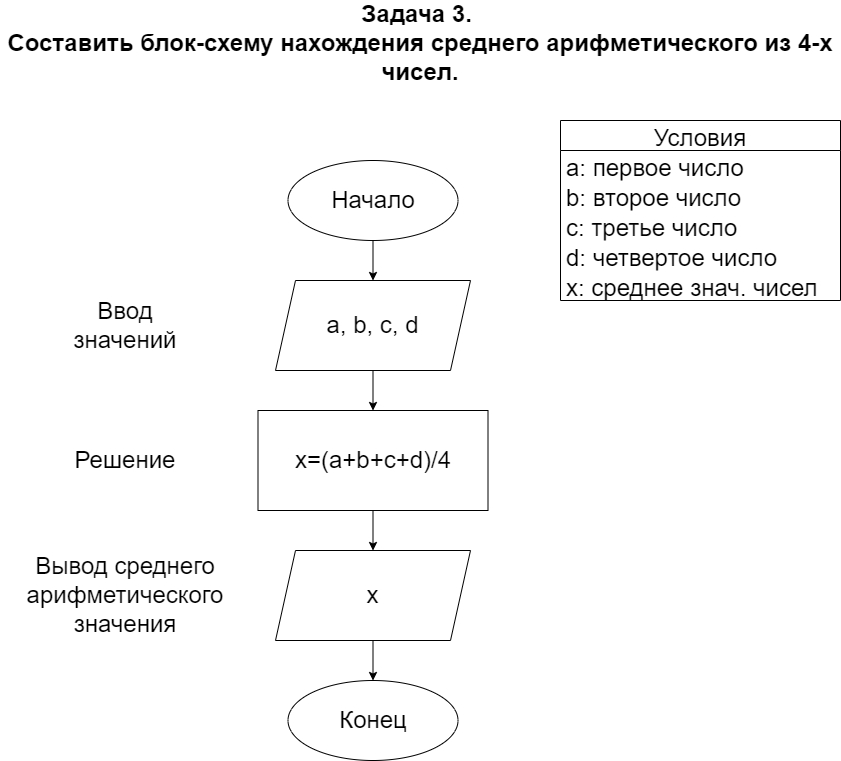

The diagram above was exported from draw.io. Its source (the exported page's mxGraphModel, read from the mxfile embedded in the PNG):
<mxGraphModel dx="1021" dy="1749" grid="1" gridSize="10" guides="1" tooltips="1" connect="1" arrows="1" fold="1" page="1" pageScale="1" pageWidth="827" pageHeight="1169" math="0" shadow="0">
  <root>
    <mxCell id="0" />
    <mxCell id="1" parent="0" />
    <mxCell id="kNTTVvuag3Ar4yawgpEw-15" style="edgeStyle=orthogonalEdgeStyle;rounded=0;orthogonalLoop=1;jettySize=auto;html=1;exitX=0.5;exitY=1;exitDx=0;exitDy=0;entryX=0.5;entryY=0;entryDx=0;entryDy=0;fontSize=24;" edge="1" parent="1" source="kNTTVvuag3Ar4yawgpEw-1" target="kNTTVvuag3Ar4yawgpEw-13">
      <mxGeometry relative="1" as="geometry" />
    </mxCell>
    <mxCell id="kNTTVvuag3Ar4yawgpEw-1" value="&lt;font style=&quot;font-size: 24px;&quot;&gt;Начало&lt;/font&gt;" style="ellipse;whiteSpace=wrap;html=1;" vertex="1" parent="1">
      <mxGeometry x="287.5" y="122" width="170" height="80" as="geometry" />
    </mxCell>
    <mxCell id="kNTTVvuag3Ar4yawgpEw-2" value="Условия" style="swimlane;fontStyle=0;childLayout=stackLayout;horizontal=1;startSize=30;horizontalStack=0;resizeParent=1;resizeParentMax=0;resizeLast=0;collapsible=1;marginBottom=0;fontSize=24;" vertex="1" parent="1">
      <mxGeometry x="560" y="82" width="280" height="180" as="geometry">
        <mxRectangle x="620" width="130" height="40" as="alternateBounds" />
      </mxGeometry>
    </mxCell>
    <mxCell id="kNTTVvuag3Ar4yawgpEw-4" value="a: первое число" style="text;strokeColor=none;fillColor=none;align=left;verticalAlign=middle;spacingLeft=4;spacingRight=4;overflow=hidden;points=[[0,0.5],[1,0.5]];portConstraint=eastwest;rotatable=0;fontSize=24;" vertex="1" parent="kNTTVvuag3Ar4yawgpEw-2">
      <mxGeometry y="30" width="280" height="30" as="geometry" />
    </mxCell>
    <mxCell id="kNTTVvuag3Ar4yawgpEw-5" value="b: второе число" style="text;strokeColor=none;fillColor=none;align=left;verticalAlign=middle;spacingLeft=4;spacingRight=4;overflow=hidden;points=[[0,0.5],[1,0.5]];portConstraint=eastwest;rotatable=0;fontSize=24;" vertex="1" parent="kNTTVvuag3Ar4yawgpEw-2">
      <mxGeometry y="60" width="280" height="30" as="geometry" />
    </mxCell>
    <mxCell id="kNTTVvuag3Ar4yawgpEw-6" value="c: третье число" style="text;strokeColor=none;fillColor=none;align=left;verticalAlign=middle;spacingLeft=4;spacingRight=4;overflow=hidden;points=[[0,0.5],[1,0.5]];portConstraint=eastwest;rotatable=0;fontSize=24;" vertex="1" parent="kNTTVvuag3Ar4yawgpEw-2">
      <mxGeometry y="90" width="280" height="30" as="geometry" />
    </mxCell>
    <mxCell id="kNTTVvuag3Ar4yawgpEw-7" value="d: четвертое число" style="text;strokeColor=none;fillColor=none;align=left;verticalAlign=middle;spacingLeft=4;spacingRight=4;overflow=hidden;points=[[0,0.5],[1,0.5]];portConstraint=eastwest;rotatable=0;fontSize=24;" vertex="1" parent="kNTTVvuag3Ar4yawgpEw-2">
      <mxGeometry y="120" width="280" height="30" as="geometry" />
    </mxCell>
    <mxCell id="kNTTVvuag3Ar4yawgpEw-8" value="x: среднее знач. чисел" style="text;strokeColor=none;fillColor=none;align=left;verticalAlign=middle;spacingLeft=4;spacingRight=4;overflow=hidden;points=[[0,0.5],[1,0.5]];portConstraint=eastwest;rotatable=0;fontSize=24;" vertex="1" parent="kNTTVvuag3Ar4yawgpEw-2">
      <mxGeometry y="150" width="280" height="30" as="geometry" />
    </mxCell>
    <mxCell id="kNTTVvuag3Ar4yawgpEw-20" style="edgeStyle=orthogonalEdgeStyle;rounded=0;orthogonalLoop=1;jettySize=auto;html=1;exitX=0.5;exitY=1;exitDx=0;exitDy=0;entryX=0.5;entryY=0;entryDx=0;entryDy=0;fontSize=24;" edge="1" parent="1" source="kNTTVvuag3Ar4yawgpEw-10" target="kNTTVvuag3Ar4yawgpEw-19">
      <mxGeometry relative="1" as="geometry" />
    </mxCell>
    <mxCell id="kNTTVvuag3Ar4yawgpEw-10" value="x" style="shape=parallelogram;perimeter=parallelogramPerimeter;whiteSpace=wrap;html=1;fixedSize=1;fontSize=24;" vertex="1" parent="1">
      <mxGeometry x="275" y="512" width="195" height="90" as="geometry" />
    </mxCell>
    <mxCell id="kNTTVvuag3Ar4yawgpEw-17" style="edgeStyle=orthogonalEdgeStyle;rounded=0;orthogonalLoop=1;jettySize=auto;html=1;exitX=0.5;exitY=1;exitDx=0;exitDy=0;entryX=0.5;entryY=0;entryDx=0;entryDy=0;fontSize=24;" edge="1" parent="1" source="kNTTVvuag3Ar4yawgpEw-12" target="kNTTVvuag3Ar4yawgpEw-10">
      <mxGeometry relative="1" as="geometry" />
    </mxCell>
    <mxCell id="kNTTVvuag3Ar4yawgpEw-12" value="x=(a+b+c+d)/4" style="rounded=0;whiteSpace=wrap;html=1;fontSize=24;" vertex="1" parent="1">
      <mxGeometry x="257.5" y="372" width="230" height="100" as="geometry" />
    </mxCell>
    <mxCell id="kNTTVvuag3Ar4yawgpEw-16" style="edgeStyle=orthogonalEdgeStyle;rounded=0;orthogonalLoop=1;jettySize=auto;html=1;exitX=0.5;exitY=1;exitDx=0;exitDy=0;entryX=0.5;entryY=0;entryDx=0;entryDy=0;fontSize=24;" edge="1" parent="1" source="kNTTVvuag3Ar4yawgpEw-13" target="kNTTVvuag3Ar4yawgpEw-12">
      <mxGeometry relative="1" as="geometry" />
    </mxCell>
    <mxCell id="kNTTVvuag3Ar4yawgpEw-13" value="a, b, c, d" style="shape=parallelogram;perimeter=parallelogramPerimeter;whiteSpace=wrap;html=1;fixedSize=1;fontSize=24;" vertex="1" parent="1">
      <mxGeometry x="275" y="242" width="195" height="90" as="geometry" />
    </mxCell>
    <mxCell id="kNTTVvuag3Ar4yawgpEw-19" value="&lt;span style=&quot;font-size: 24px;&quot;&gt;Конец&lt;/span&gt;" style="ellipse;whiteSpace=wrap;html=1;" vertex="1" parent="1">
      <mxGeometry x="287.5" y="642" width="170" height="80" as="geometry" />
    </mxCell>
    <mxCell id="kNTTVvuag3Ar4yawgpEw-21" value="Ввод значений" style="text;html=1;strokeColor=none;fillColor=none;align=center;verticalAlign=middle;whiteSpace=wrap;rounded=0;fontSize=24;" vertex="1" parent="1">
      <mxGeometry x="60" y="272" width="130" height="30" as="geometry" />
    </mxCell>
    <mxCell id="kNTTVvuag3Ar4yawgpEw-22" value="Решение" style="text;html=1;strokeColor=none;fillColor=none;align=center;verticalAlign=middle;whiteSpace=wrap;rounded=0;fontSize=24;" vertex="1" parent="1">
      <mxGeometry x="95" y="407" width="60" height="30" as="geometry" />
    </mxCell>
    <mxCell id="kNTTVvuag3Ar4yawgpEw-24" value="Вывод среднего арифметического значения" style="text;html=1;strokeColor=none;fillColor=none;align=center;verticalAlign=middle;whiteSpace=wrap;rounded=0;fontSize=24;" vertex="1" parent="1">
      <mxGeometry x="95" y="542" width="60" height="30" as="geometry" />
    </mxCell>
    <mxCell id="kNTTVvuag3Ar4yawgpEw-26" value="&lt;b&gt;Задача 3. &lt;br&gt;Составить блок-схему нахождения среднего арифметического из 4-х чисел.&lt;/b&gt;" style="text;html=1;strokeColor=none;fillColor=none;align=center;verticalAlign=middle;whiteSpace=wrap;rounded=0;fontSize=24;" vertex="1" parent="1">
      <mxGeometry y="-30" width="840" height="70" as="geometry" />
    </mxCell>
  </root>
</mxGraphModel>